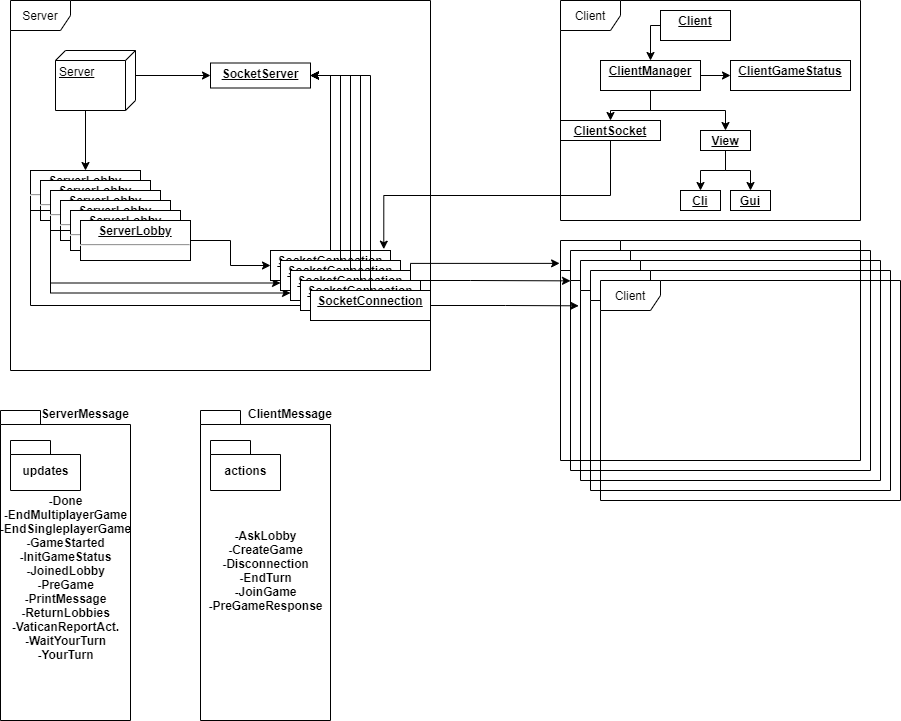

The diagram above was exported from draw.io. Its source (the exported page's mxGraphModel, read from the mxfile embedded in the PNG):
<mxGraphModel dx="1422" dy="772" grid="1" gridSize="10" guides="1" tooltips="1" connect="1" arrows="1" fold="1" page="1" pageScale="1" pageWidth="1169" pageHeight="827" math="0" shadow="0">
  <root>
    <mxCell id="00wcBDBwO62gzP4bDDDC-0" />
    <mxCell id="00wcBDBwO62gzP4bDDDC-1" parent="00wcBDBwO62gzP4bDDDC-0" />
    <mxCell id="dg3o0ZlqVZAili45veVg-0" value="Server&lt;br&gt;" style="shape=umlFrame;whiteSpace=wrap;html=1;" parent="00wcBDBwO62gzP4bDDDC-1" vertex="1">
      <mxGeometry x="50" y="60" width="420" height="370" as="geometry" />
    </mxCell>
    <mxCell id="dg3o0ZlqVZAili45veVg-3" style="edgeStyle=orthogonalEdgeStyle;rounded=0;orthogonalLoop=1;jettySize=auto;html=1;exitX=0;exitY=0;exitDx=60;exitDy=50;exitPerimeter=0;entryX=0.5;entryY=0;entryDx=0;entryDy=0;" parent="00wcBDBwO62gzP4bDDDC-1" source="dg3o0ZlqVZAili45veVg-1" target="dg3o0ZlqVZAili45veVg-2" edge="1">
      <mxGeometry relative="1" as="geometry" />
    </mxCell>
    <mxCell id="dg3o0ZlqVZAili45veVg-77" style="edgeStyle=orthogonalEdgeStyle;rounded=0;orthogonalLoop=1;jettySize=auto;html=1;exitX=0;exitY=0;exitDx=25;exitDy=0;exitPerimeter=0;entryX=0;entryY=0.5;entryDx=0;entryDy=0;" parent="00wcBDBwO62gzP4bDDDC-1" source="dg3o0ZlqVZAili45veVg-1" target="dg3o0ZlqVZAili45veVg-76" edge="1">
      <mxGeometry relative="1" as="geometry" />
    </mxCell>
    <mxCell id="dg3o0ZlqVZAili45veVg-1" value="Server" style="verticalAlign=top;align=left;spacingTop=8;spacingLeft=2;spacingRight=12;shape=cube;size=10;direction=south;fontStyle=4;html=1;" parent="00wcBDBwO62gzP4bDDDC-1" vertex="1">
      <mxGeometry x="95" y="110" width="80" height="60" as="geometry" />
    </mxCell>
    <mxCell id="dg3o0ZlqVZAili45veVg-2" value="&lt;p style=&quot;margin: 0px ; margin-top: 4px ; text-align: center ; text-decoration: underline&quot;&gt;&lt;b&gt;ServerLobby&lt;/b&gt;&lt;/p&gt;&lt;hr&gt;&lt;p style=&quot;margin: 0px ; margin-left: 8px&quot;&gt;&lt;br&gt;&lt;/p&gt;" style="verticalAlign=top;align=left;overflow=fill;fontSize=12;fontFamily=Helvetica;html=1;" parent="00wcBDBwO62gzP4bDDDC-1" vertex="1">
      <mxGeometry x="70" y="230" width="110" height="40" as="geometry" />
    </mxCell>
    <mxCell id="dg3o0ZlqVZAili45veVg-4" value="&lt;p style=&quot;margin: 0px ; margin-top: 4px ; text-align: center ; text-decoration: underline&quot;&gt;&lt;b&gt;ServerLobby&lt;/b&gt;&lt;/p&gt;&lt;hr&gt;&lt;p style=&quot;margin: 0px ; margin-left: 8px&quot;&gt;&lt;br&gt;&lt;/p&gt;" style="verticalAlign=top;align=left;overflow=fill;fontSize=12;fontFamily=Helvetica;html=1;" parent="00wcBDBwO62gzP4bDDDC-1" vertex="1">
      <mxGeometry x="80" y="240" width="110" height="40" as="geometry" />
    </mxCell>
    <mxCell id="dg3o0ZlqVZAili45veVg-84" style="edgeStyle=orthogonalEdgeStyle;rounded=0;orthogonalLoop=1;jettySize=auto;html=1;exitX=0;exitY=0.5;exitDx=0;exitDy=0;entryX=0;entryY=0.5;entryDx=0;entryDy=0;" parent="00wcBDBwO62gzP4bDDDC-1" source="dg3o0ZlqVZAili45veVg-5" target="dg3o0ZlqVZAili45veVg-81" edge="1">
      <mxGeometry relative="1" as="geometry" />
    </mxCell>
    <mxCell id="dg3o0ZlqVZAili45veVg-5" value="&lt;p style=&quot;margin: 0px ; margin-top: 4px ; text-align: center ; text-decoration: underline&quot;&gt;&lt;b&gt;ServerLobby&lt;/b&gt;&lt;/p&gt;&lt;hr&gt;&lt;p style=&quot;margin: 0px ; margin-left: 8px&quot;&gt;&lt;br&gt;&lt;/p&gt;" style="verticalAlign=top;align=left;overflow=fill;fontSize=12;fontFamily=Helvetica;html=1;" parent="00wcBDBwO62gzP4bDDDC-1" vertex="1">
      <mxGeometry x="90" y="250" width="110" height="40" as="geometry" />
    </mxCell>
    <mxCell id="dg3o0ZlqVZAili45veVg-6" value="&lt;p style=&quot;margin: 0px ; margin-top: 4px ; text-align: center ; text-decoration: underline&quot;&gt;&lt;b&gt;ServerLobby&lt;/b&gt;&lt;/p&gt;&lt;hr&gt;&lt;p style=&quot;margin: 0px ; margin-left: 8px&quot;&gt;&lt;br&gt;&lt;/p&gt;" style="verticalAlign=top;align=left;overflow=fill;fontSize=12;fontFamily=Helvetica;html=1;" parent="00wcBDBwO62gzP4bDDDC-1" vertex="1">
      <mxGeometry x="100" y="260" width="110" height="40" as="geometry" />
    </mxCell>
    <mxCell id="dg3o0ZlqVZAili45veVg-83" style="edgeStyle=orthogonalEdgeStyle;rounded=0;orthogonalLoop=1;jettySize=auto;html=1;exitX=0;exitY=0.5;exitDx=0;exitDy=0;entryX=0;entryY=0.75;entryDx=0;entryDy=0;" parent="00wcBDBwO62gzP4bDDDC-1" source="dg3o0ZlqVZAili45veVg-7" target="dg3o0ZlqVZAili45veVg-79" edge="1">
      <mxGeometry relative="1" as="geometry" />
    </mxCell>
    <mxCell id="dg3o0ZlqVZAili45veVg-99" style="edgeStyle=orthogonalEdgeStyle;rounded=0;orthogonalLoop=1;jettySize=auto;html=1;exitX=0;exitY=0.5;exitDx=0;exitDy=0;entryX=0;entryY=0.75;entryDx=0;entryDy=0;" parent="00wcBDBwO62gzP4bDDDC-1" source="dg3o0ZlqVZAili45veVg-7" target="dg3o0ZlqVZAili45veVg-78" edge="1">
      <mxGeometry relative="1" as="geometry" />
    </mxCell>
    <mxCell id="dg3o0ZlqVZAili45veVg-7" value="&lt;p style=&quot;margin: 0px ; margin-top: 4px ; text-align: center ; text-decoration: underline&quot;&gt;&lt;b&gt;ServerLobby&lt;/b&gt;&lt;/p&gt;&lt;hr&gt;&lt;p style=&quot;margin: 0px ; margin-left: 8px&quot;&gt;&lt;br&gt;&lt;/p&gt;" style="verticalAlign=top;align=left;overflow=fill;fontSize=12;fontFamily=Helvetica;html=1;" parent="00wcBDBwO62gzP4bDDDC-1" vertex="1">
      <mxGeometry x="110" y="270" width="110" height="40" as="geometry" />
    </mxCell>
    <mxCell id="dg3o0ZlqVZAili45veVg-82" style="edgeStyle=orthogonalEdgeStyle;rounded=0;orthogonalLoop=1;jettySize=auto;html=1;exitX=1;exitY=0.5;exitDx=0;exitDy=0;entryX=0;entryY=0.5;entryDx=0;entryDy=0;" parent="00wcBDBwO62gzP4bDDDC-1" source="dg3o0ZlqVZAili45veVg-8" target="dg3o0ZlqVZAili45veVg-73" edge="1">
      <mxGeometry relative="1" as="geometry" />
    </mxCell>
    <mxCell id="dg3o0ZlqVZAili45veVg-8" value="&lt;p style=&quot;margin: 0px ; margin-top: 4px ; text-align: center ; text-decoration: underline&quot;&gt;&lt;b&gt;ServerLobby&lt;/b&gt;&lt;/p&gt;&lt;hr&gt;&lt;p style=&quot;margin: 0px ; margin-left: 8px&quot;&gt;&lt;br&gt;&lt;/p&gt;" style="verticalAlign=top;align=left;overflow=fill;fontSize=12;fontFamily=Helvetica;html=1;" parent="00wcBDBwO62gzP4bDDDC-1" vertex="1">
      <mxGeometry x="120" y="280" width="110" height="40" as="geometry" />
    </mxCell>
    <mxCell id="dg3o0ZlqVZAili45veVg-9" value="Client" style="shape=umlFrame;whiteSpace=wrap;html=1;" parent="00wcBDBwO62gzP4bDDDC-1" vertex="1">
      <mxGeometry x="600" y="60" width="300" height="220" as="geometry" />
    </mxCell>
    <mxCell id="dg3o0ZlqVZAili45veVg-111" style="edgeStyle=orthogonalEdgeStyle;rounded=0;orthogonalLoop=1;jettySize=auto;html=1;exitX=0;exitY=0.5;exitDx=0;exitDy=0;entryX=0.5;entryY=0;entryDx=0;entryDy=0;" parent="00wcBDBwO62gzP4bDDDC-1" source="dg3o0ZlqVZAili45veVg-10" target="dg3o0ZlqVZAili45veVg-11" edge="1">
      <mxGeometry relative="1" as="geometry" />
    </mxCell>
    <mxCell id="dg3o0ZlqVZAili45veVg-10" value="&lt;p style=&quot;margin: 0px ; margin-top: 4px ; text-align: center ; text-decoration: underline&quot;&gt;&lt;b&gt;Client&lt;/b&gt;&lt;/p&gt;" style="verticalAlign=top;align=left;overflow=fill;fontSize=12;fontFamily=Helvetica;html=1;" parent="00wcBDBwO62gzP4bDDDC-1" vertex="1">
      <mxGeometry x="700" y="70" width="70" height="30" as="geometry" />
    </mxCell>
    <mxCell id="dg3o0ZlqVZAili45veVg-14" style="edgeStyle=orthogonalEdgeStyle;rounded=0;orthogonalLoop=1;jettySize=auto;html=1;exitX=1;exitY=0.5;exitDx=0;exitDy=0;" parent="00wcBDBwO62gzP4bDDDC-1" source="dg3o0ZlqVZAili45veVg-11" target="dg3o0ZlqVZAili45veVg-13" edge="1">
      <mxGeometry relative="1" as="geometry" />
    </mxCell>
    <mxCell id="dg3o0ZlqVZAili45veVg-16" style="edgeStyle=orthogonalEdgeStyle;rounded=0;orthogonalLoop=1;jettySize=auto;html=1;exitX=0.5;exitY=1;exitDx=0;exitDy=0;entryX=0.5;entryY=0;entryDx=0;entryDy=0;" parent="00wcBDBwO62gzP4bDDDC-1" source="dg3o0ZlqVZAili45veVg-11" target="dg3o0ZlqVZAili45veVg-15" edge="1">
      <mxGeometry relative="1" as="geometry" />
    </mxCell>
    <mxCell id="dg3o0ZlqVZAili45veVg-18" style="edgeStyle=orthogonalEdgeStyle;rounded=0;orthogonalLoop=1;jettySize=auto;html=1;exitX=0.5;exitY=1;exitDx=0;exitDy=0;entryX=0.5;entryY=0;entryDx=0;entryDy=0;" parent="00wcBDBwO62gzP4bDDDC-1" source="dg3o0ZlqVZAili45veVg-11" target="dg3o0ZlqVZAili45veVg-17" edge="1">
      <mxGeometry relative="1" as="geometry" />
    </mxCell>
    <mxCell id="dg3o0ZlqVZAili45veVg-11" value="&lt;p style=&quot;margin: 0px ; margin-top: 4px ; text-align: center ; text-decoration: underline&quot;&gt;&lt;b&gt;ClientManager&lt;/b&gt;&lt;/p&gt;" style="verticalAlign=top;align=left;overflow=fill;fontSize=12;fontFamily=Helvetica;html=1;" parent="00wcBDBwO62gzP4bDDDC-1" vertex="1">
      <mxGeometry x="640" y="120" width="100" height="30" as="geometry" />
    </mxCell>
    <mxCell id="dg3o0ZlqVZAili45veVg-13" value="&lt;p style=&quot;margin: 0px ; margin-top: 4px ; text-align: center ; text-decoration: underline&quot;&gt;&lt;b&gt;ClientGameStatus&lt;/b&gt;&lt;/p&gt;" style="verticalAlign=top;align=left;overflow=fill;fontSize=12;fontFamily=Helvetica;html=1;" parent="00wcBDBwO62gzP4bDDDC-1" vertex="1">
      <mxGeometry x="770" y="120" width="120" height="30" as="geometry" />
    </mxCell>
    <mxCell id="dg3o0ZlqVZAili45veVg-108" style="edgeStyle=orthogonalEdgeStyle;rounded=0;orthogonalLoop=1;jettySize=auto;html=1;exitX=0.5;exitY=1;exitDx=0;exitDy=0;entryX=0.944;entryY=-0.044;entryDx=0;entryDy=0;entryPerimeter=0;" parent="00wcBDBwO62gzP4bDDDC-1" source="dg3o0ZlqVZAili45veVg-15" target="dg3o0ZlqVZAili45veVg-73" edge="1">
      <mxGeometry relative="1" as="geometry" />
    </mxCell>
    <mxCell id="dg3o0ZlqVZAili45veVg-15" value="&lt;p style=&quot;margin: 0px ; margin-top: 4px ; text-align: center ; text-decoration: underline&quot;&gt;&lt;b&gt;ClientSocket&lt;/b&gt;&lt;/p&gt;" style="verticalAlign=top;align=left;overflow=fill;fontSize=12;fontFamily=Helvetica;html=1;" parent="00wcBDBwO62gzP4bDDDC-1" vertex="1">
      <mxGeometry x="600" y="180" width="100" height="20" as="geometry" />
    </mxCell>
    <mxCell id="dg3o0ZlqVZAili45veVg-23" style="edgeStyle=orthogonalEdgeStyle;rounded=0;orthogonalLoop=1;jettySize=auto;html=1;exitX=0.5;exitY=1;exitDx=0;exitDy=0;entryX=0.5;entryY=0;entryDx=0;entryDy=0;" parent="00wcBDBwO62gzP4bDDDC-1" source="dg3o0ZlqVZAili45veVg-17" target="dg3o0ZlqVZAili45veVg-19" edge="1">
      <mxGeometry relative="1" as="geometry" />
    </mxCell>
    <mxCell id="dg3o0ZlqVZAili45veVg-24" style="edgeStyle=orthogonalEdgeStyle;rounded=0;orthogonalLoop=1;jettySize=auto;html=1;exitX=0.5;exitY=1;exitDx=0;exitDy=0;entryX=0.5;entryY=0;entryDx=0;entryDy=0;" parent="00wcBDBwO62gzP4bDDDC-1" source="dg3o0ZlqVZAili45veVg-17" target="dg3o0ZlqVZAili45veVg-22" edge="1">
      <mxGeometry relative="1" as="geometry" />
    </mxCell>
    <mxCell id="dg3o0ZlqVZAili45veVg-17" value="&lt;p style=&quot;margin: 0px ; margin-top: 4px ; text-align: center ; text-decoration: underline&quot;&gt;&lt;b&gt;View&lt;/b&gt;&lt;/p&gt;" style="verticalAlign=top;align=left;overflow=fill;fontSize=12;fontFamily=Helvetica;html=1;" parent="00wcBDBwO62gzP4bDDDC-1" vertex="1">
      <mxGeometry x="740" y="190" width="50" height="20" as="geometry" />
    </mxCell>
    <mxCell id="dg3o0ZlqVZAili45veVg-19" value="&lt;p style=&quot;margin: 0px ; margin-top: 4px ; text-align: center ; text-decoration: underline&quot;&gt;&lt;b&gt;Cli&lt;/b&gt;&lt;/p&gt;" style="verticalAlign=top;align=left;overflow=fill;fontSize=12;fontFamily=Helvetica;html=1;" parent="00wcBDBwO62gzP4bDDDC-1" vertex="1">
      <mxGeometry x="720" y="250" width="40" height="20" as="geometry" />
    </mxCell>
    <mxCell id="dg3o0ZlqVZAili45veVg-22" value="&lt;p style=&quot;margin: 0px ; margin-top: 4px ; text-align: center ; text-decoration: underline&quot;&gt;&lt;b&gt;Gui&lt;/b&gt;&lt;/p&gt;" style="verticalAlign=top;align=left;overflow=fill;fontSize=12;fontFamily=Helvetica;html=1;" parent="00wcBDBwO62gzP4bDDDC-1" vertex="1">
      <mxGeometry x="770" y="250" width="40" height="20" as="geometry" />
    </mxCell>
    <mxCell id="dg3o0ZlqVZAili45veVg-66" value="Client" style="shape=umlFrame;whiteSpace=wrap;html=1;" parent="00wcBDBwO62gzP4bDDDC-1" vertex="1">
      <mxGeometry x="600" y="300" width="300" height="220" as="geometry" />
    </mxCell>
    <mxCell id="dg3o0ZlqVZAili45veVg-67" value="Client" style="shape=umlFrame;whiteSpace=wrap;html=1;" parent="00wcBDBwO62gzP4bDDDC-1" vertex="1">
      <mxGeometry x="610" y="310" width="300" height="220" as="geometry" />
    </mxCell>
    <mxCell id="dg3o0ZlqVZAili45veVg-68" value="Client" style="shape=umlFrame;whiteSpace=wrap;html=1;" parent="00wcBDBwO62gzP4bDDDC-1" vertex="1">
      <mxGeometry x="620" y="320" width="300" height="220" as="geometry" />
    </mxCell>
    <mxCell id="dg3o0ZlqVZAili45veVg-69" value="Client" style="shape=umlFrame;whiteSpace=wrap;html=1;" parent="00wcBDBwO62gzP4bDDDC-1" vertex="1">
      <mxGeometry x="630" y="330" width="300" height="220" as="geometry" />
    </mxCell>
    <mxCell id="dg3o0ZlqVZAili45veVg-70" value="Client" style="shape=umlFrame;whiteSpace=wrap;html=1;" parent="00wcBDBwO62gzP4bDDDC-1" vertex="1">
      <mxGeometry x="640" y="340" width="300" height="220" as="geometry" />
    </mxCell>
    <mxCell id="dg3o0ZlqVZAili45veVg-97" style="edgeStyle=orthogonalEdgeStyle;rounded=0;orthogonalLoop=1;jettySize=auto;html=1;exitX=0.5;exitY=0;exitDx=0;exitDy=0;entryX=1;entryY=0.5;entryDx=0;entryDy=0;" parent="00wcBDBwO62gzP4bDDDC-1" source="dg3o0ZlqVZAili45veVg-73" target="dg3o0ZlqVZAili45veVg-76" edge="1">
      <mxGeometry relative="1" as="geometry" />
    </mxCell>
    <mxCell id="dg3o0ZlqVZAili45veVg-73" value="&lt;p style=&quot;margin: 0px ; margin-top: 4px ; text-align: center ; text-decoration: underline&quot;&gt;&lt;b&gt;SocketConnection&lt;/b&gt;&lt;/p&gt;" style="verticalAlign=top;align=left;overflow=fill;fontSize=12;fontFamily=Helvetica;html=1;" parent="00wcBDBwO62gzP4bDDDC-1" vertex="1">
      <mxGeometry x="310" y="310" width="120" height="30" as="geometry" />
    </mxCell>
    <mxCell id="dg3o0ZlqVZAili45veVg-76" value="&lt;p style=&quot;margin: 0px ; margin-top: 4px ; text-align: center ; text-decoration: underline&quot;&gt;&lt;b&gt;SocketServer&lt;/b&gt;&lt;/p&gt;" style="verticalAlign=top;align=left;overflow=fill;fontSize=12;fontFamily=Helvetica;html=1;" parent="00wcBDBwO62gzP4bDDDC-1" vertex="1">
      <mxGeometry x="250" y="122.5" width="100" height="25" as="geometry" />
    </mxCell>
    <mxCell id="dg3o0ZlqVZAili45veVg-94" style="edgeStyle=orthogonalEdgeStyle;rounded=0;orthogonalLoop=1;jettySize=auto;html=1;exitX=0.5;exitY=0;exitDx=0;exitDy=0;entryX=1;entryY=0.5;entryDx=0;entryDy=0;" parent="00wcBDBwO62gzP4bDDDC-1" source="dg3o0ZlqVZAili45veVg-78" target="dg3o0ZlqVZAili45veVg-76" edge="1">
      <mxGeometry relative="1" as="geometry" />
    </mxCell>
    <mxCell id="dg3o0ZlqVZAili45veVg-78" value="&lt;p style=&quot;margin: 0px ; margin-top: 4px ; text-align: center ; text-decoration: underline&quot;&gt;&lt;b&gt;SocketConnection&lt;/b&gt;&lt;/p&gt;" style="verticalAlign=top;align=left;overflow=fill;fontSize=12;fontFamily=Helvetica;html=1;" parent="00wcBDBwO62gzP4bDDDC-1" vertex="1">
      <mxGeometry x="320" y="320" width="120" height="30" as="geometry" />
    </mxCell>
    <mxCell id="dg3o0ZlqVZAili45veVg-92" style="edgeStyle=orthogonalEdgeStyle;rounded=0;orthogonalLoop=1;jettySize=auto;html=1;exitX=1;exitY=0;exitDx=0;exitDy=0;entryX=-0.003;entryY=0.104;entryDx=0;entryDy=0;entryPerimeter=0;" parent="00wcBDBwO62gzP4bDDDC-1" source="dg3o0ZlqVZAili45veVg-79" target="dg3o0ZlqVZAili45veVg-66" edge="1">
      <mxGeometry relative="1" as="geometry">
        <Array as="points">
          <mxPoint x="450" y="323" />
        </Array>
      </mxGeometry>
    </mxCell>
    <mxCell id="dg3o0ZlqVZAili45veVg-98" style="edgeStyle=orthogonalEdgeStyle;rounded=0;orthogonalLoop=1;jettySize=auto;html=1;exitX=0.5;exitY=0;exitDx=0;exitDy=0;entryX=1;entryY=0.5;entryDx=0;entryDy=0;" parent="00wcBDBwO62gzP4bDDDC-1" source="dg3o0ZlqVZAili45veVg-79" target="dg3o0ZlqVZAili45veVg-76" edge="1">
      <mxGeometry relative="1" as="geometry" />
    </mxCell>
    <mxCell id="dg3o0ZlqVZAili45veVg-79" value="&lt;p style=&quot;margin: 0px ; margin-top: 4px ; text-align: center ; text-decoration: underline&quot;&gt;&lt;b&gt;SocketConnection&lt;/b&gt;&lt;/p&gt;" style="verticalAlign=top;align=left;overflow=fill;fontSize=12;fontFamily=Helvetica;html=1;" parent="00wcBDBwO62gzP4bDDDC-1" vertex="1">
      <mxGeometry x="330" y="330" width="120" height="30" as="geometry" />
    </mxCell>
    <mxCell id="dg3o0ZlqVZAili45veVg-91" style="edgeStyle=orthogonalEdgeStyle;rounded=0;orthogonalLoop=1;jettySize=auto;html=1;exitX=1;exitY=0;exitDx=0;exitDy=0;entryX=0;entryY=0.138;entryDx=0;entryDy=0;entryPerimeter=0;" parent="00wcBDBwO62gzP4bDDDC-1" source="dg3o0ZlqVZAili45veVg-80" target="dg3o0ZlqVZAili45veVg-67" edge="1">
      <mxGeometry relative="1" as="geometry">
        <Array as="points">
          <mxPoint x="510" y="340" />
          <mxPoint x="510" y="340" />
        </Array>
      </mxGeometry>
    </mxCell>
    <mxCell id="dg3o0ZlqVZAili45veVg-95" style="edgeStyle=orthogonalEdgeStyle;rounded=0;orthogonalLoop=1;jettySize=auto;html=1;exitX=0.5;exitY=0;exitDx=0;exitDy=0;entryX=1;entryY=0.5;entryDx=0;entryDy=0;" parent="00wcBDBwO62gzP4bDDDC-1" source="dg3o0ZlqVZAili45veVg-80" target="dg3o0ZlqVZAili45veVg-76" edge="1">
      <mxGeometry relative="1" as="geometry">
        <mxPoint x="350" y="130" as="targetPoint" />
        <Array as="points">
          <mxPoint x="400" y="135" />
        </Array>
      </mxGeometry>
    </mxCell>
    <mxCell id="dg3o0ZlqVZAili45veVg-80" value="&lt;p style=&quot;margin: 0px ; margin-top: 4px ; text-align: center ; text-decoration: underline&quot;&gt;&lt;b&gt;SocketConnection&lt;/b&gt;&lt;/p&gt;" style="verticalAlign=top;align=left;overflow=fill;fontSize=12;fontFamily=Helvetica;html=1;" parent="00wcBDBwO62gzP4bDDDC-1" vertex="1">
      <mxGeometry x="340" y="340" width="120" height="30" as="geometry" />
    </mxCell>
    <mxCell id="dg3o0ZlqVZAili45veVg-90" style="edgeStyle=orthogonalEdgeStyle;rounded=0;orthogonalLoop=1;jettySize=auto;html=1;exitX=1;exitY=0.5;exitDx=0;exitDy=0;entryX=-0.006;entryY=0.206;entryDx=0;entryDy=0;entryPerimeter=0;" parent="00wcBDBwO62gzP4bDDDC-1" source="dg3o0ZlqVZAili45veVg-81" target="dg3o0ZlqVZAili45veVg-68" edge="1">
      <mxGeometry relative="1" as="geometry" />
    </mxCell>
    <mxCell id="dg3o0ZlqVZAili45veVg-96" style="edgeStyle=orthogonalEdgeStyle;rounded=0;orthogonalLoop=1;jettySize=auto;html=1;exitX=0.5;exitY=0;exitDx=0;exitDy=0;entryX=1;entryY=0.5;entryDx=0;entryDy=0;" parent="00wcBDBwO62gzP4bDDDC-1" source="dg3o0ZlqVZAili45veVg-81" target="dg3o0ZlqVZAili45veVg-76" edge="1">
      <mxGeometry relative="1" as="geometry" />
    </mxCell>
    <mxCell id="dg3o0ZlqVZAili45veVg-81" value="&lt;p style=&quot;margin: 0px ; margin-top: 4px ; text-align: center ; text-decoration: underline&quot;&gt;&lt;b&gt;SocketConnection&lt;/b&gt;&lt;/p&gt;" style="verticalAlign=top;align=left;overflow=fill;fontSize=12;fontFamily=Helvetica;html=1;" parent="00wcBDBwO62gzP4bDDDC-1" vertex="1">
      <mxGeometry x="350" y="350" width="120" height="30" as="geometry" />
    </mxCell>
    <mxCell id="dg3o0ZlqVZAili45veVg-101" value="&lt;br&gt;-Done&lt;br&gt;-EndMultiplayerGame&lt;br&gt;-EndSingleplayerGame&lt;br&gt;-GameStarted&lt;br&gt;-InitGameStatus&lt;br&gt;-JoinedLobby&lt;br&gt;-PreGame&lt;br&gt;-PrintMessage&lt;br&gt;-ReturnLobbies&lt;br&gt;-VaticanReportAct.&lt;br&gt;-WaitYourTurn&lt;br&gt;-YourTurn" style="shape=folder;fontStyle=1;spacingTop=10;tabWidth=40;tabHeight=14;tabPosition=left;html=1;" parent="00wcBDBwO62gzP4bDDDC-1" vertex="1">
      <mxGeometry x="40" y="470" width="130" height="310" as="geometry" />
    </mxCell>
    <mxCell id="dg3o0ZlqVZAili45veVg-102" value="ServerMessage" style="text;align=center;fontStyle=1;verticalAlign=middle;spacingLeft=3;spacingRight=3;strokeColor=none;rotatable=0;points=[[0,0.5],[1,0.5]];portConstraint=eastwest;" parent="00wcBDBwO62gzP4bDDDC-1" vertex="1">
      <mxGeometry x="85" y="460" width="80" height="26" as="geometry" />
    </mxCell>
    <mxCell id="dg3o0ZlqVZAili45veVg-103" value="-AskLobby&lt;br&gt;-CreateGame&lt;br&gt;-Disconnection&lt;br&gt;-EndTurn&lt;br&gt;-JoinGame&lt;br&gt;-PreGameResponse" style="shape=folder;fontStyle=1;spacingTop=10;tabWidth=40;tabHeight=14;tabPosition=left;html=1;" parent="00wcBDBwO62gzP4bDDDC-1" vertex="1">
      <mxGeometry x="240" y="470" width="130" height="310" as="geometry" />
    </mxCell>
    <mxCell id="dg3o0ZlqVZAili45veVg-104" value="ClientMessage" style="text;align=center;fontStyle=1;verticalAlign=middle;spacingLeft=3;spacingRight=3;strokeColor=none;rotatable=0;points=[[0,0.5],[1,0.5]];portConstraint=eastwest;" parent="00wcBDBwO62gzP4bDDDC-1" vertex="1">
      <mxGeometry x="290" y="460" width="80" height="26" as="geometry" />
    </mxCell>
    <mxCell id="dg3o0ZlqVZAili45veVg-105" value="updates" style="shape=folder;fontStyle=1;spacingTop=10;tabWidth=40;tabHeight=14;tabPosition=left;html=1;" parent="00wcBDBwO62gzP4bDDDC-1" vertex="1">
      <mxGeometry x="50" y="500" width="70" height="50" as="geometry" />
    </mxCell>
    <mxCell id="dg3o0ZlqVZAili45veVg-107" value="actions" style="shape=folder;fontStyle=1;spacingTop=10;tabWidth=40;tabHeight=14;tabPosition=left;html=1;" parent="00wcBDBwO62gzP4bDDDC-1" vertex="1">
      <mxGeometry x="250" y="500" width="70" height="50" as="geometry" />
    </mxCell>
  </root>
</mxGraphModel>